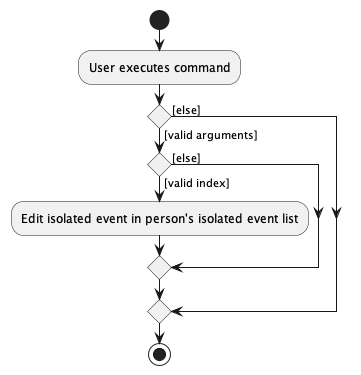

The diagram above was rendered by PlantUML. Its source (embedded in the PNG):
@startuml

start
:User executes command;

if() then ([valid arguments])
    if() then ([valid index])
        :Edit isolated event in person's isolated event list;

    else([else])
        endif

else([else])
    endif

stop

@enduml